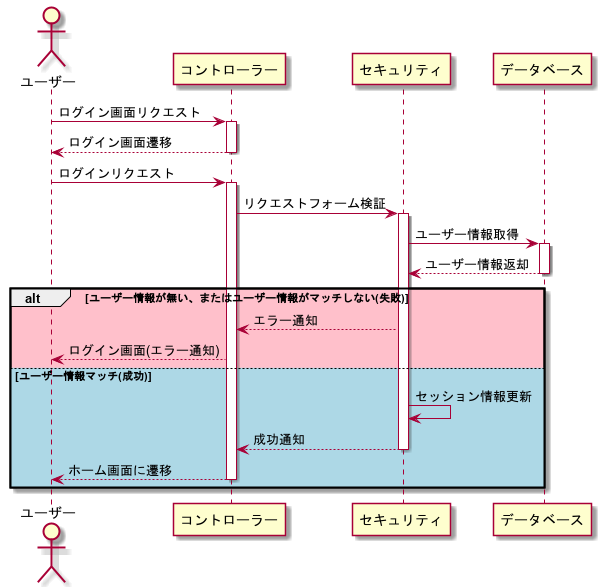

The diagram above was rendered by PlantUML. Its source (embedded in the PNG):
@startuml
actor "ユーザー" as user

user -> コントローラー: ログイン画面リクエスト
activate コントローラー
コントローラー --> user: ログイン画面遷移
deactivate コントローラー

user -> コントローラー: ログインリクエスト
activate コントローラー
コントローラー -> セキュリティ: リクエストフォーム検証
activate セキュリティ
セキュリティ -> データベース: ユーザー情報取得
activate データベース
データベース --> セキュリティ: ユーザー情報返却
deactivate データベース

alt #pink ユーザー情報が無い、またはユーザー情報がマッチしない(失敗)
    セキュリティ --> コントローラー: エラー通知
    コントローラー --> user: ログイン画面(エラー通知)
else #lightblue ユーザー情報マッチ(成功)
    セキュリティ -> セキュリティ: セッション情報更新
    セキュリティ --> コントローラー: 成功通知
    deactivate セキュリティ
    コントローラー --> user: ホーム画面に遷移
    deactivate コントローラー
end

@enduml